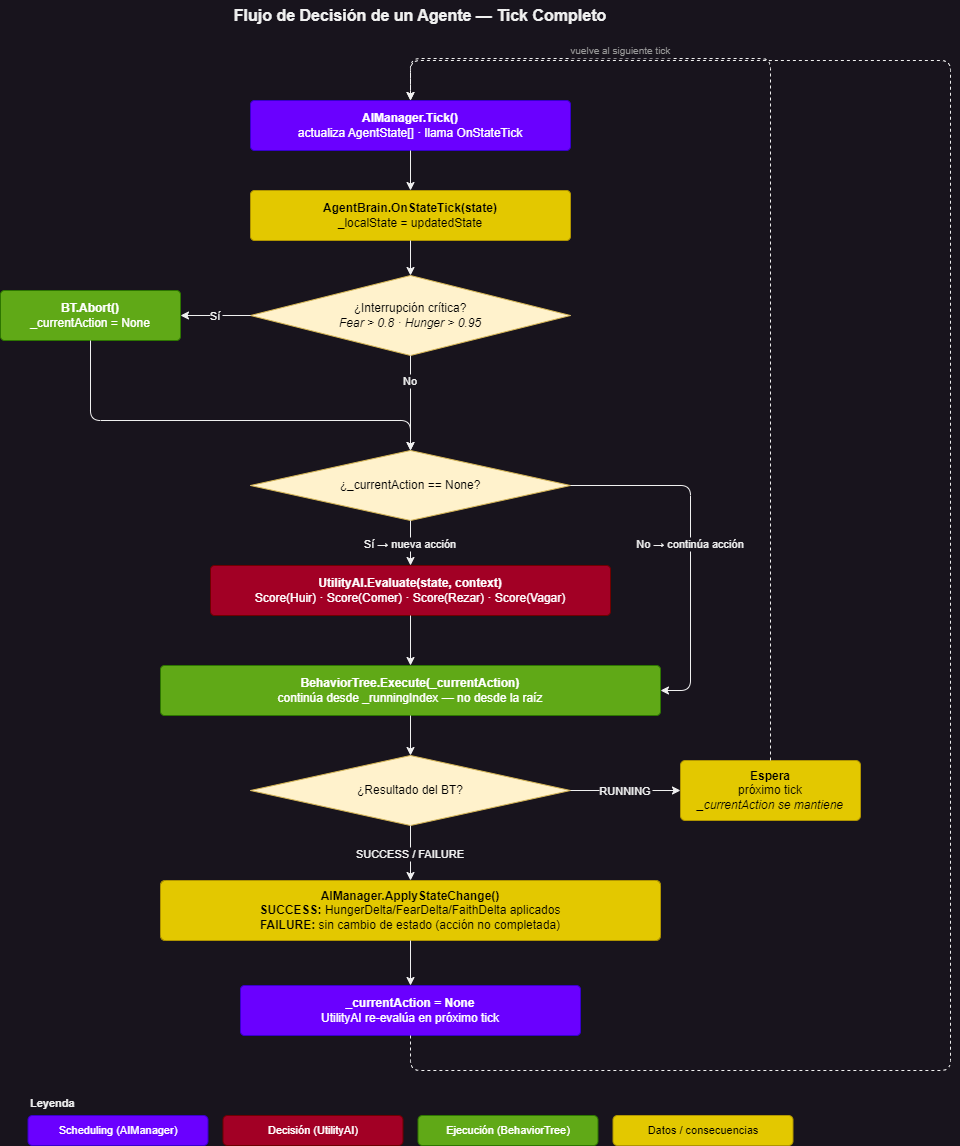

The diagram above was exported from draw.io. Its source (the exported page's mxGraphModel, read from the mxfile embedded in the PNG):
<mxGraphModel dx="2390" dy="1393" grid="1" gridSize="10" guides="1" tooltips="1" connect="1" arrows="1" fold="1" page="1" pageScale="1" pageWidth="1169" pageHeight="827" math="0" shadow="0">
  <root>
    <mxCell id="0" />
    <mxCell id="1" parent="0" />
    <mxCell id="title" value="Flujo de Decisión de un Agente — Tick Completo" style="text;html=1;strokeColor=none;fillColor=none;align=center;verticalAlign=middle;whiteSpace=wrap;rounded=0;fontSize=16;fontStyle=1;" parent="1" vertex="1">
      <mxGeometry x="200" y="20" width="600" height="30" as="geometry" />
    </mxCell>
    <mxCell id="ai-tick" value="&lt;b&gt;AIManager.Tick()&lt;/b&gt;&lt;br&gt;actualiza AgentState[] · llama OnStateTick" style="rounded=1;whiteSpace=wrap;html=1;fillColor=#6a00ff;strokeColor=#3700CC;fontSize=12;arcSize=8;fontColor=#ffffff;" parent="1" vertex="1">
      <mxGeometry x="330" y="120" width="320" height="50" as="geometry" />
    </mxCell>
    <mxCell id="on-state" value="&lt;b&gt;AgentBrain.OnStateTick(state)&lt;/b&gt;&lt;br&gt;_localState = updatedState" style="rounded=1;whiteSpace=wrap;html=1;fillColor=#e3c800;strokeColor=#B09500;fontSize=12;arcSize=8;fontColor=#000000;" parent="1" vertex="1">
      <mxGeometry x="330" y="210" width="320" height="50" as="geometry" />
    </mxCell>
    <mxCell id="e-ai-state" style="edgeStyle=orthogonalEdgeStyle;" parent="1" source="ai-tick" target="on-state" edge="1">
      <mxGeometry relative="1" as="geometry" />
    </mxCell>
    <mxCell id="d-interrupt" value="¿Interrupción crítica?&lt;br&gt;&lt;i&gt;Fear &amp;gt; 0.8 · Hunger &amp;gt; 0.95&lt;/i&gt;" style="rhombus;whiteSpace=wrap;html=1;fillColor=#fff2cc;strokeColor=#d6b656;fontSize=12;verticalAlign=middle;fontColor=#000000;" parent="1" vertex="1">
      <mxGeometry x="330" y="295" width="320" height="80" as="geometry" />
    </mxCell>
    <mxCell id="e-state-int" style="edgeStyle=orthogonalEdgeStyle;" parent="1" source="on-state" target="d-interrupt" edge="1">
      <mxGeometry relative="1" as="geometry" />
    </mxCell>
    <mxCell id="abort" value="&lt;b&gt;BT.Abort()&lt;/b&gt;&lt;br&gt;_currentAction = None" style="rounded=1;whiteSpace=wrap;html=1;fillColor=#60a917;strokeColor=#2D7600;fontSize=12;arcSize=8;fontColor=#ffffff;" parent="1" vertex="1">
      <mxGeometry x="80" y="310" width="180" height="50" as="geometry" />
    </mxCell>
    <mxCell id="e-int-abort" value="Sí" style="edgeStyle=orthogonalEdgeStyle;exitX=0;exitY=0.5;exitDx=0;exitDy=0;entryX=1;entryY=0.5;entryDx=0;entryDy=0;" parent="1" source="d-interrupt" target="abort" edge="1">
      <mxGeometry relative="1" as="geometry" />
    </mxCell>
    <mxCell id="d-action" value="¿_currentAction == None?" style="rhombus;whiteSpace=wrap;html=1;fillColor=#fff2cc;strokeColor=#d6b656;fontSize=12;verticalAlign=middle;fontColor=#000000;" parent="1" vertex="1">
      <mxGeometry x="330" y="470" width="320" height="70" as="geometry" />
    </mxCell>
    <mxCell id="e-int-action" value="No" style="edgeStyle=orthogonalEdgeStyle;" parent="1" source="d-interrupt" target="d-action" edge="1">
      <mxGeometry x="-0.4737" relative="1" as="geometry">
        <mxPoint as="offset" />
      </mxGeometry>
    </mxCell>
    <mxCell id="e-abort-action" style="edgeStyle=orthogonalEdgeStyle;exitX=0.5;exitY=1;exitDx=0;exitDy=0;" parent="1" source="abort" target="d-action" edge="1">
      <mxGeometry relative="1" as="geometry">
        <Array as="points">
          <mxPoint x="170" y="440" />
          <mxPoint x="490" y="440" />
        </Array>
      </mxGeometry>
    </mxCell>
    <mxCell id="utility" value="&lt;b&gt;UtilityAI.Evaluate(state, context)&lt;/b&gt;&lt;br&gt;Score(Huir) · Score(Comer) · Score(Rezar) · Score(Vagar)" style="rounded=1;whiteSpace=wrap;html=1;fillColor=#a20025;strokeColor=#6F0000;fontSize=12;arcSize=8;fontColor=#ffffff;" parent="1" vertex="1">
      <mxGeometry x="290" y="585" width="400" height="50" as="geometry" />
    </mxCell>
    <mxCell id="e-action-utility" value="Sí → nueva acción" style="edgeStyle=orthogonalEdgeStyle;" parent="1" source="d-action" target="utility" edge="1">
      <mxGeometry relative="1" as="geometry" />
    </mxCell>
    <mxCell id="bt-exec" value="&lt;b&gt;BehaviorTree.Execute(_currentAction)&lt;/b&gt;&lt;br&gt;continúa desde _runningIndex — no desde la raíz" style="rounded=1;whiteSpace=wrap;html=1;fillColor=#60a917;strokeColor=#2D7600;fontSize=12;arcSize=8;fontColor=#ffffff;" parent="1" vertex="1">
      <mxGeometry x="240" y="685" width="500" height="50" as="geometry" />
    </mxCell>
    <mxCell id="e-utility-bt" style="edgeStyle=orthogonalEdgeStyle;" parent="1" source="utility" target="bt-exec" edge="1">
      <mxGeometry relative="1" as="geometry" />
    </mxCell>
    <mxCell id="e-action-bt" value="No → continúa acción" style="edgeStyle=orthogonalEdgeStyle;exitX=1;exitY=0.5;exitDx=0;exitDy=0;entryX=1;entryY=0.5;entryDx=0;entryDy=0;" parent="1" source="d-action" target="bt-exec" edge="1">
      <mxGeometry relative="1" as="geometry">
        <Array as="points">
          <mxPoint x="770" y="505" />
          <mxPoint x="770" y="710" />
        </Array>
      </mxGeometry>
    </mxCell>
    <mxCell id="d-result" value="¿Resultado del BT?" style="rhombus;whiteSpace=wrap;html=1;fillColor=#fff2cc;strokeColor=#d6b656;fontSize=12;verticalAlign=middle;fontColor=#000000;" parent="1" vertex="1">
      <mxGeometry x="330" y="775" width="320" height="70" as="geometry" />
    </mxCell>
    <mxCell id="e-bt-result" style="edgeStyle=orthogonalEdgeStyle;" parent="1" source="bt-exec" target="d-result" edge="1">
      <mxGeometry relative="1" as="geometry" />
    </mxCell>
    <mxCell id="running" value="&lt;b&gt;Espera&lt;/b&gt;&lt;br&gt;próximo tick&lt;br&gt;&lt;i&gt;_currentAction se mantiene&lt;/i&gt;" style="rounded=1;whiteSpace=wrap;html=1;fillColor=#e3c800;strokeColor=#B09500;fontColor=#000000;fontSize=12;arcSize=8;" parent="1" vertex="1">
      <mxGeometry x="760" y="780" width="180" height="60" as="geometry" />
    </mxCell>
    <mxCell id="e-result-running" value="RUNNING" style="edgeStyle=orthogonalEdgeStyle;exitX=1;exitY=0.5;exitDx=0;exitDy=0;" parent="1" source="d-result" target="running" edge="1">
      <mxGeometry relative="1" as="geometry" />
    </mxCell>
    <mxCell id="e-running-loop" value="vuelve al siguiente tick" style="edgeStyle=orthogonalEdgeStyle;dashed=1;exitX=0.5;exitY=0;exitDx=0;exitDy=0;fontSize=10;fontColor=#999999;entryX=0.5;entryY=0;entryDx=0;entryDy=0;" parent="1" source="running" target="ai-tick" edge="1">
      <mxGeometry x="0.5436" y="-8" relative="1" as="geometry">
        <Array as="points">
          <mxPoint x="850" y="78" />
          <mxPoint x="490" y="78" />
        </Array>
        <mxPoint x="550" y="100" as="targetPoint" />
        <mxPoint as="offset" />
      </mxGeometry>
    </mxCell>
    <mxCell id="apply" value="&lt;b&gt;AIManager.ApplyStateChange()&lt;/b&gt;&lt;br&gt;&lt;b&gt;SUCCESS:&lt;/b&gt; HungerDelta/FearDelta/FaithDelta aplicados&lt;br&gt;&lt;b&gt;FAILURE:&lt;/b&gt; sin cambio de estado (acción no completada)" style="rounded=1;whiteSpace=wrap;html=1;fillColor=#e3c800;strokeColor=#B09500;fontColor=#000000;fontSize=12;arcSize=8;" parent="1" vertex="1">
      <mxGeometry x="240" y="900" width="500" height="60" as="geometry" />
    </mxCell>
    <mxCell id="e-result-apply" value="SUCCESS / FAILURE" style="edgeStyle=orthogonalEdgeStyle;" parent="1" source="d-result" target="apply" edge="1">
      <mxGeometry relative="1" as="geometry" />
    </mxCell>
    <mxCell id="action-none" value="&lt;b&gt;_currentAction = None&lt;/b&gt;&lt;br&gt;UtilityAI re-evalúa en próximo tick" style="rounded=1;whiteSpace=wrap;html=1;fillColor=#6a00ff;strokeColor=#3700CC;fontSize=12;arcSize=8;fontColor=#ffffff;" parent="1" vertex="1">
      <mxGeometry x="320" y="1005" width="340" height="50" as="geometry" />
    </mxCell>
    <mxCell id="e-apply-none" style="edgeStyle=orthogonalEdgeStyle;" parent="1" source="apply" target="action-none" edge="1">
      <mxGeometry relative="1" as="geometry" />
    </mxCell>
    <mxCell id="e-none-ctx" style="edgeStyle=orthogonalEdgeStyle;dashed=1;entryX=0.5;entryY=0;entryDx=0;entryDy=0;" parent="1" source="action-none" target="ai-tick" edge="1">
      <mxGeometry relative="1" as="geometry">
        <mxPoint x="490" y="1095" as="targetPoint" />
        <Array as="points">
          <mxPoint x="490" y="1090" />
          <mxPoint x="1030" y="1090" />
          <mxPoint x="1030" y="80" />
          <mxPoint x="490" y="80" />
        </Array>
      </mxGeometry>
    </mxCell>
    <mxCell id="legend-title" value="&lt;b&gt;Leyenda&lt;/b&gt;" style="text;html=1;strokeColor=none;fillColor=none;align=left;fontSize=11;" parent="1" vertex="1">
      <mxGeometry x="107.5" y="1110" width="100" height="20" as="geometry" />
    </mxCell>
    <mxCell id="legend-purple" value="Scheduling (AIManager)" style="rounded=1;whiteSpace=wrap;html=1;fillColor=#6a00ff;strokeColor=#3700CC;fontSize=11;fontColor=#ffffff;" parent="1" vertex="1">
      <mxGeometry x="107.5" y="1135" width="180" height="30" as="geometry" />
    </mxCell>
    <mxCell id="legend-green" value="Decisión (UtilityAI)" style="rounded=1;whiteSpace=wrap;html=1;fillColor=#a20025;strokeColor=#6F0000;fontSize=11;fontColor=#ffffff;" parent="1" vertex="1">
      <mxGeometry x="302.5" y="1135" width="180" height="30" as="geometry" />
    </mxCell>
    <mxCell id="legend-red" value="Ejecución (BehaviorTree)" style="rounded=1;whiteSpace=wrap;html=1;fillColor=#60a917;strokeColor=#2D7600;fontSize=11;fontColor=#ffffff;" parent="1" vertex="1">
      <mxGeometry x="497.5" y="1135" width="180" height="30" as="geometry" />
    </mxCell>
    <mxCell id="legend-gray" value="Datos / consecuencias" style="rounded=1;whiteSpace=wrap;html=1;fillColor=#e3c800;strokeColor=#B09500;fontColor=#000000;fontSize=11;" parent="1" vertex="1">
      <mxGeometry x="692.5" y="1135" width="180" height="30" as="geometry" />
    </mxCell>
  </root>
</mxGraphModel>